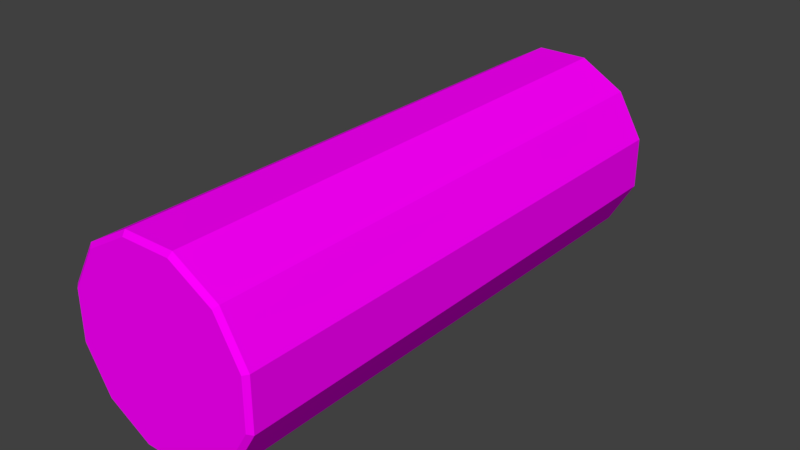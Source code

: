 # Source: battery.blend  (saved by Blender 2.79.0; exported with 4.5.12 LTS)
import bpy
from mathutils import Matrix  # noqa: F401  (used for matrix-valued properties, if any)

bpy.ops.wm.read_factory_settings(use_empty=True)
scene = bpy.context.scene
scene.name = 'Scene'

# ---- collections
col_collection_1 = bpy.data.collections.new('Collection 1'); scene.collection.children.link(col_collection_1)

# ---- images (referenced by path relative to the original .blend; pixels are not part of the script)
import os
ASSET_DIR = os.environ.get("B2B_ASSET_DIR", "")  # directory of the original .blend (textures are referenced by path, not embedded)
HERE = os.path.dirname(os.path.abspath(__file__))  # packed textures are extracted next to this script under _unpacked/

def load_image(name, relpath, width, height, colorspace="sRGB"):
    """Load a texture the original file referenced (path relative to the .blend, or extracted next to this script)."""
    p = next((c for c in (os.path.join(HERE, relpath), os.path.join(ASSET_DIR, relpath)) if relpath and os.path.exists(c)), "")
    if p:
        img = bpy.data.images.load(p, check_existing=True)
        img.name = name
    else:  # same state as the original file: an image datablock whose file is absent (Cycles renders it pink)
        img = bpy.data.images.new(name, width, height)
        img.source = "FILE"
        img.filepath = "//" + (relpath or name)
    img.colorspace_settings.name = colorspace
    return img
img_battery_texture = load_image('battery_texture', 'battery_texture.png', 1024, 1024, 'sRGB')

# ---- materials (node trees are filled in below, after node groups)
mat_material = bpy.data.materials.new('Material')
mat_material.alpha_threshold = 0.0
mat_material.roughness = 0.5
mat_material.line_color = (0.0, 0.0, 0.0, 1.0)

# ---- material node trees
mat_material.use_nodes = True; mat_material.node_tree.nodes.clear()
_N = mat_material.node_tree.nodes; _L = mat_material.node_tree.links
n0 = _N.new('ShaderNodeOutputMaterial'); n0.name = 'Material Output'; n0.location = (300, 300)
n1 = _N.new('ShaderNodeBsdfDiffuse'); n1.name = 'Diffuse BSDF'; n1.location = (112, 292)
n2 = _N.new('ShaderNodeTexImage'); n2.name = 'Image Texture'; n2.location = (-110, 293)
n2.width = 140
n2.image = img_battery_texture
_L.new(n1.outputs[0], n0.inputs[0])
_L.new(n2.outputs[0], n1.inputs[0])
n0.is_active_output = True

# ---- world
world_world = bpy.data.worlds.new('World'); scene.world = world_world
world_world.color = (0.05088, 0.05088, 0.05088)
world_world.use_sun_shadow = False
world_world.sun_shadow_jitter_overblur = 0.0
world_world.cycles.sampling_method = 'MANUAL'

# ---- meshes
me_cylinder = bpy.data.meshes.new('Cylinder')
me_cylinder.from_pydata([(0.2588, 0.9659, -2.813), (0.2588, 0.9659, 2.542), (0.7071, 0.7071, -2.813), (0.7071, 0.7071, 2.542), (0.9659, 0.2588, -2.813), (0.9659, 0.2588, 2.542), (0.9659, -0.2588, -2.813), (0.9659, -0.2588, 2.542), (0.7071, -0.7071, -2.813), (0.7071, -0.7071, 2.542), (0.2588, -0.9659, -2.813), (0.2588, -0.9659, 2.542), (-0.2588, -0.9659, -2.813), (-0.2588, -0.9659, 2.542), (-0.7071, -0.7071, -2.813), (-0.7071, -0.7071, 2.542), (-0.9659, -0.2588, -2.813), (-0.9659, -0.2588, 2.542), (-0.9659, 0.2588, -2.813), (-0.9659, 0.2588, 2.542), (-0.7071, 0.7071, -2.813), (-0.7071, 0.7071, 2.542), (-0.2588, 0.9659, -2.813), (-0.2588, 0.9659, 2.542), (0.1215, 0.4535, 2.59), (0.332, 0.332, 2.59), (0.4535, 0.1215, 2.59), (0.4535, -0.1215, 2.59), (0.332, -0.332, 2.59), (0.1215, -0.4535, 2.59), (-0.1215, -0.4535, 2.59), (-0.332, -0.332, 2.59), (-0.4535, -0.1215, 2.59), (-0.4535, 0.1215, 2.59), (-0.332, 0.332, 2.59), (-0.1215, 0.4535, 2.59), (0.1138, 0.4247, 2.721), (0.3109, 0.3109, 2.721), (0.4247, 0.1138, 2.721), (0.4247, -0.1138, 2.721), (0.3109, -0.3109, 2.721), (0.1138, -0.4247, 2.721), (-0.1138, -0.4247, 2.721), (-0.3109, -0.3109, 2.721), (-0.4247, -0.1138, 2.721), (-0.4247, 0.1138, 2.721), (-0.3109, 0.3109, 2.721), (-0.1138, 0.4247, 2.721), (-0.9108, -0.244, 2.59), (-0.9108, 0.244, 2.59), (-0.6667, -0.6667, 2.59), (-0.244, -0.9108, 2.59), (0.244, -0.9108, 2.59), (0.6667, -0.6667, 2.59), (0.9108, -0.244, 2.59), (-0.244, 0.9108, 2.59), (0.244, 0.9108, 2.59), (0.6667, 0.6667, 2.59), (0.9108, 0.244, 2.59), (-0.6667, 0.6667, 2.59), (0.2465, 0.92, -2.852), (0.6735, 0.6735, -2.852), (0.92, 0.2465, -2.852), (0.92, -0.2465, -2.852), (0.6735, -0.6735, -2.852), (0.2465, -0.92, -2.852), (-0.2465, -0.92, -2.852), (-0.6735, -0.6735, -2.852), (-0.92, -0.2465, -2.852), (-0.92, 0.2465, -2.852), (-0.6735, 0.6735, -2.852), (-0.2465, 0.92, -2.852)], [], [(0, 1, 3, 2), (2, 3, 5, 4), (4, 5, 7, 6), (6, 7, 9, 8), (8, 9, 11, 10), (10, 11, 13, 12), (12, 13, 15, 14), (14, 15, 17, 16), (16, 17, 19, 18), (18, 19, 21, 20), (49, 48, 32, 33), (20, 21, 23, 22), (22, 23, 1, 0), (12, 14, 67, 66), (48, 50, 31, 32), (50, 51, 30, 31), (51, 52, 29, 30), (52, 53, 28, 29), (53, 54, 27, 28), (56, 55, 35, 24), (57, 56, 24, 25), (54, 58, 26, 27), (55, 59, 34, 35), (58, 57, 25, 26), (59, 49, 33, 34), (25, 24, 36, 37), (32, 31, 43, 44), (29, 28, 40, 41), (24, 35, 47, 36), (26, 25, 37, 38), (33, 32, 44, 45), (30, 29, 41, 42), (27, 26, 38, 39), (34, 33, 45, 46), (31, 30, 42, 43), (28, 27, 39, 40), (35, 34, 46, 47), (37, 36, 47, 46, 45, 44, 43, 42, 41, 40, 39, 38), (21, 19, 49, 59), (5, 3, 57, 58), (23, 21, 59, 55), (7, 5, 58, 54), (3, 1, 56, 57), (1, 23, 55, 56), (9, 7, 54, 53), (11, 9, 53, 52), (13, 11, 52, 51), (15, 13, 51, 50), (17, 15, 50, 48), (19, 17, 48, 49), (10, 12, 66, 65), (8, 10, 65, 64), (6, 8, 64, 63), (22, 0, 60, 71), (0, 2, 61, 60), (4, 6, 63, 62), (20, 22, 71, 70), (2, 4, 62, 61), (18, 20, 70, 69), (16, 18, 69, 68), (14, 16, 68, 67), (60, 61, 62, 63, 64, 65, 66, 67, 68, 69, 70, 71)])
_uv = me_cylinder.uv_layers.new(name='UVMap')
_uv.uv.foreach_set('vector', [0.9099, 0.03433, 0.9099, 0.7646, 0.8393, 0.7646, 0.8393, 0.03433, 0.8393, 0.03433, 0.8393, 0.7646, 0.7687, 0.7646, 0.7687, 0.03433, 0.7687, 0.03433, 0.7687, 0.7646, 0.6981, 0.7646, 0.6981, 0.03433, 0.6981, 0.03433, 0.6981, 0.7646, 0.6275, 0.7646, 0.6275, 0.03433, 0.6275, 0.03433, 0.6275, 0.7646, 0.5569, 0.7646, 0.5569, 0.03433, 0.5569, 0.03433, 0.5569, 0.7646, 0.4863, 0.7646, 0.4863, 0.03433, 0.4863, 0.03433, 0.4863, 0.7646, 0.4157, 0.7646, 0.4157, 0.03433, 0.4157, 0.03433, 0.4157, 0.7646, 0.3451, 0.7646, 0.3451, 0.03433, 0.3451, 0.03433, 0.3451, 0.7646, 0.2745, 0.7646, 0.2745, 0.03433, 0.2745, 0.03433, 0.2745, 0.7646, 0.2039, 0.7646, 0.2039, 0.03433, 0.02411, 0.8719, 0.04362, 0.8381, 0.07032, 0.8647, 0.06052, 0.8816, 0.2039, 0.03433, 0.2039, 0.7646, 0.1333, 0.7646, 0.1333, 0.03433, 0.1333, 0.03433, 0.1333, 0.7646, 0.06265, 0.7646, 0.06265, 0.03433, 0.2749, 0.9706, 0.233, 0.9706, 0.2343, 0.9657, 0.2735, 0.9658, 0.04362, 0.8381, 0.0774, 0.8187, 0.08723, 0.855, 0.07032, 0.8647, 0.0774, 0.8187, 0.1164, 0.8187, 0.1067, 0.8551, 0.08723, 0.855, 0.1164, 0.8187, 0.1501, 0.8382, 0.1236, 0.8649, 0.1067, 0.8551, 0.1501, 0.8382, 0.1696, 0.872, 0.1333, 0.8818, 0.1236, 0.8649, 0.1696, 0.872, 0.1696, 0.911, 0.1332, 0.9013, 0.1333, 0.8818, 0.07732, 0.9642, 0.04356, 0.9447, 0.07015, 0.918, 0.08699, 0.9278, 0.1163, 0.9642, 0.07732, 0.9642, 0.08699, 0.9278, 0.1065, 0.9278, 0.1696, 0.911, 0.1501, 0.9447, 0.1234, 0.9181, 0.1332, 0.9013, 0.04356, 0.9447, 0.02409, 0.9109, 0.06046, 0.901, 0.07015, 0.918, 0.1501, 0.9447, 0.1163, 0.9642, 0.1065, 0.9278, 0.1234, 0.9181, 0.02409, 0.9109, 0.02411, 0.8719, 0.06052, 0.8816, 0.06046, 0.901, 0.4178, 0.8683, 0.4066, 0.8886, 0.3977, 0.8807, 0.4062, 0.8653, 0.3319, 0.8689, 0.3319, 0.8453, 0.3437, 0.848, 0.3435, 0.8655, 0.3639, 0.8128, 0.3874, 0.8127, 0.3847, 0.8243, 0.3675, 0.8242, 0.4066, 0.8886, 0.3869, 0.9008, 0.3832, 0.8896, 0.3977, 0.8807, 0.4188, 0.845, 0.4178, 0.8683, 0.4062, 0.8653, 0.4073, 0.8481, 0.3435, 0.8894, 0.3319, 0.8689, 0.3435, 0.8655, 0.3518, 0.8807, 0.3436, 0.8247, 0.3639, 0.8128, 0.3675, 0.8242, 0.3525, 0.8329, 0.4076, 0.8245, 0.4188, 0.845, 0.4073, 0.8481, 0.3993, 0.8331, 0.3636, 0.9012, 0.3435, 0.8894, 0.3518, 0.8807, 0.3663, 0.8896, 0.3319, 0.8453, 0.3436, 0.8247, 0.3525, 0.8329, 0.3437, 0.848, 0.3874, 0.8127, 0.4076, 0.8245, 0.3993, 0.8331, 0.3847, 0.8243, 0.3869, 0.9008, 0.3636, 0.9012, 0.3663, 0.8896, 0.3832, 0.8896, 0.4062, 0.8653, 0.3977, 0.8807, 0.3832, 0.8896, 0.3663, 0.8896, 0.3518, 0.8807, 0.3435, 0.8655, 0.3437, 0.848, 0.3525, 0.8329, 0.3675, 0.8242, 0.3847, 0.8243, 0.3993, 0.8331, 0.4073, 0.8481, 0.01811, 0.9125, 0.01811, 0.8703, 0.02411, 0.8719, 0.02409, 0.9109, 0.1545, 0.9491, 0.118, 0.9702, 0.1163, 0.9642, 0.1501, 0.9447, 0.03921, 0.9491, 0.01811, 0.9125, 0.02409, 0.9109, 0.04356, 0.9447, 0.1756, 0.9125, 0.1545, 0.9491, 0.1501, 0.9447, 0.1696, 0.911, 0.118, 0.9702, 0.07576, 0.9702, 0.07732, 0.9642, 0.1163, 0.9642, 0.07576, 0.9702, 0.03921, 0.9491, 0.04356, 0.9447, 0.07732, 0.9642, 0.1756, 0.8703, 0.1756, 0.9125, 0.1696, 0.911, 0.1696, 0.872, 0.1545, 0.8338, 0.1756, 0.8703, 0.1696, 0.872, 0.1501, 0.8382, 0.118, 0.8127, 0.1545, 0.8338, 0.1501, 0.8382, 0.1164, 0.8187, 0.07576, 0.8127, 0.118, 0.8127, 0.1164, 0.8187, 0.0774, 0.8187, 0.03921, 0.8338, 0.07576, 0.8127, 0.0774, 0.8187, 0.04362, 0.8381, 0.01811, 0.8703, 0.03921, 0.8338, 0.04362, 0.8381, 0.02411, 0.8719, 0.311, 0.9494, 0.2749, 0.9706, 0.2735, 0.9658, 0.3074, 0.9459, 0.3317, 0.9128, 0.311, 0.9494, 0.3074, 0.9459, 0.3268, 0.9115, 0.3316, 0.8705, 0.3317, 0.9128, 0.3268, 0.9115, 0.3267, 0.8719, 0.1965, 0.8339, 0.2326, 0.8127, 0.234, 0.8175, 0.2001, 0.8374, 0.2326, 0.8127, 0.2745, 0.8127, 0.2732, 0.8176, 0.234, 0.8175, 0.3107, 0.8339, 0.3316, 0.8705, 0.3267, 0.8719, 0.3071, 0.8375, 0.1758, 0.8705, 0.1965, 0.8339, 0.2001, 0.8374, 0.1807, 0.8718, 0.2745, 0.8127, 0.3107, 0.8339, 0.3071, 0.8375, 0.2732, 0.8176, 0.1759, 0.9128, 0.1758, 0.8705, 0.1807, 0.8718, 0.1808, 0.9114, 0.1968, 0.9494, 0.1759, 0.9128, 0.1808, 0.9114, 0.2004, 0.9458, 0.233, 0.9706, 0.1968, 0.9494, 0.2004, 0.9458, 0.2343, 0.9657, 0.234, 0.8175, 0.2732, 0.8176, 0.3071, 0.8375, 0.3267, 0.8719, 0.3268, 0.9115, 0.3074, 0.9459, 0.2735, 0.9658, 0.2343, 0.9657, 0.2004, 0.9458, 0.1808, 0.9114, 0.1807, 0.8718, 0.2001, 0.8374])
me_cylinder.materials.append(mat_material)
me_cylinder.use_remesh_preserve_volume = False
me_cylinder.use_remesh_preserve_attributes = False
me_cylinder.use_mirror_vertex_groups = False
me_cylinder.use_paint_bone_selection = False
me_cylinder.use_paint_mask = True
me_cylinder.update()

# ---- objects
ob_cylinder = bpy.data.objects.new('Cylinder', me_cylinder)

# ---- transforms, parenting, visibility, modifiers, constraints
ob_cylinder.location = (0.0, 0.0, 0.0)
ob_cylinder.rotation_euler = (-1.571, -2.22e-16, 2.22e-16)
ob_cylinder.lineart.crease_threshold = 0.0

# ---- collection membership
col_collection_1.objects.link(ob_cylinder)

# ---- scene / render settings (as saved in the file)
scene.frame_start = 1; scene.frame_end = 250; scene.frame_set(1)
scene.render.engine = 'CYCLES'
scene.render.resolution_percentage = 50
scene.render.dither_intensity = 0.0
scene.cycles.use_denoising = False
scene.cycles.samples = 128
scene.cycles.sampling_pattern = 'TABULATED_SOBOL'
scene.cycles.use_adaptive_sampling = False
scene.cycles.use_light_tree = False
scene.cycles.blur_glossy = 0.0
scene.cycles.sample_clamp_indirect = 0.0
scene.view_settings.view_transform = 'Standard'
bpy.context.view_layer.update()

# ---- added for rendering (the .blend has no active camera and no usable light): camera, sun
cam_auto = bpy.data.cameras.new('AutoCamera')
cam_auto.lens = 50.0
cam_auto.sensor_width = 36.0
cam_auto.clip_end = 1000.0
ob_auto_camera = bpy.data.objects.new('AutoCamera', cam_auto)
scene.collection.objects.link(ob_auto_camera)
ob_auto_camera.location = (5.74192, -6.95578, 4.59353)
ob_auto_camera.rotation_euler = (1.09748, -7.21219e-08, 0.694738)
scene.camera = ob_auto_camera
light_auto_sun = bpy.data.lights.new('AutoSun', 'SUN')
light_auto_sun.energy = 3.0
light_auto_sun.angle = 0.0523599
ob_auto_sun = bpy.data.objects.new('AutoSun', light_auto_sun)
scene.collection.objects.link(ob_auto_sun)
ob_auto_sun.rotation_euler = (0.872665, 0.174533, 0.523599)
bpy.context.view_layer.update()
